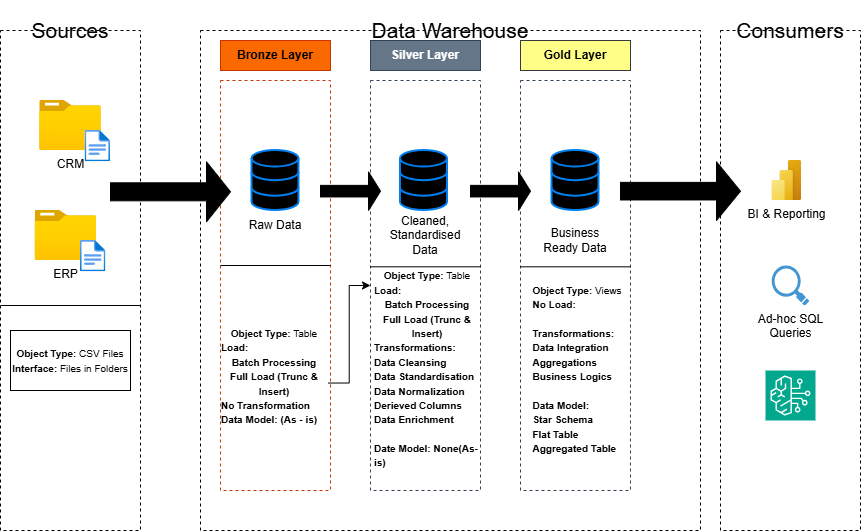

The diagram above was exported from draw.io. Its source (the exported page's mxGraphModel, read from the mxfile embedded in the PNG):
<mxGraphModel dx="1012" dy="547" grid="1" gridSize="10" guides="1" tooltips="1" connect="1" arrows="1" fold="1" page="1" pageScale="1" pageWidth="850" pageHeight="1100" math="0" shadow="0">
  <root>
    <mxCell id="0" />
    <mxCell id="1" parent="0" />
    <mxCell id="ZJny9aP1S0v0YolI1Axr-1" parent="1" style="rounded=0;whiteSpace=wrap;html=1;dashed=1;fillColor=none;" value="" vertex="1">
      <mxGeometry height="500" width="140" x="70" y="90" as="geometry" />
    </mxCell>
    <mxCell id="ZJny9aP1S0v0YolI1Axr-2" parent="1" style="rounded=0;whiteSpace=wrap;html=1;dashed=1;fillColor=none;strokeColor=none;" value="&lt;font style=&quot;font-size: 21px;&quot;&gt;Sources&lt;/font&gt;" vertex="1">
      <mxGeometry height="60" width="120" x="80" y="60" as="geometry" />
    </mxCell>
    <mxCell id="ZJny9aP1S0v0YolI1Axr-3" parent="1" style="rounded=0;whiteSpace=wrap;html=1;dashed=1;fillColor=none;" value="" vertex="1">
      <mxGeometry height="500" width="500" x="270" y="90" as="geometry" />
    </mxCell>
    <mxCell id="ZJny9aP1S0v0YolI1Axr-4" parent="1" style="rounded=0;whiteSpace=wrap;html=1;dashed=1;fillColor=none;strokeColor=none;" value="&lt;font style=&quot;font-size: 21px;&quot;&gt;Data Warehouse&lt;/font&gt;" vertex="1">
      <mxGeometry height="60" width="200" x="420" y="60" as="geometry" />
    </mxCell>
    <mxCell id="ZJny9aP1S0v0YolI1Axr-5" parent="1" style="rounded=0;whiteSpace=wrap;html=1;dashed=1;fillColor=none;" value="" vertex="1">
      <mxGeometry height="500" width="140" x="790" y="90" as="geometry" />
    </mxCell>
    <mxCell id="ZJny9aP1S0v0YolI1Axr-6" parent="1" style="rounded=0;whiteSpace=wrap;html=1;dashed=1;fillColor=none;strokeColor=none;" value="&lt;font style=&quot;font-size: 21px;&quot;&gt;Consumers&lt;/font&gt;" vertex="1">
      <mxGeometry height="60" width="120" x="800" y="60" as="geometry" />
    </mxCell>
    <mxCell id="ZJny9aP1S0v0YolI1Axr-7" parent="1" style="rounded=0;whiteSpace=wrap;html=1;fillColor=light-dark(#FA6800,#87420D);fontColor=#000000;strokeColor=#C73500;fontStyle=1" value="Bronze Layer" vertex="1">
      <mxGeometry height="30" width="110" x="290" y="100" as="geometry" />
    </mxCell>
    <mxCell id="ZJny9aP1S0v0YolI1Axr-8" parent="1" style="rounded=0;whiteSpace=wrap;html=1;fillColor=none;fontColor=#000000;strokeColor=#C73500;dashed=1;" value="" vertex="1">
      <mxGeometry height="410" width="110" x="290" y="140" as="geometry" />
    </mxCell>
    <mxCell id="ZJny9aP1S0v0YolI1Axr-9" parent="1" style="rounded=0;whiteSpace=wrap;html=1;fillColor=#647687;fontColor=#ffffff;strokeColor=#314354;fontStyle=1" value="Silver Layer" vertex="1">
      <mxGeometry height="30" width="110" x="440" y="100" as="geometry" />
    </mxCell>
    <mxCell id="ZJny9aP1S0v0YolI1Axr-10" parent="1" style="rounded=0;whiteSpace=wrap;html=1;fillColor=none;fontColor=#ffffff;strokeColor=#314354;dashed=1;" value="" vertex="1">
      <mxGeometry height="410" width="110" x="440" y="140" as="geometry" />
    </mxCell>
    <mxCell id="ZJny9aP1S0v0YolI1Axr-11" parent="1" style="rounded=0;whiteSpace=wrap;html=1;fillColor=light-dark(#FFFF88,#969600);strokeColor=#36393d;fontStyle=1;gradientColor=none;" value="Gold Layer" vertex="1">
      <mxGeometry height="30" width="110" x="590" y="100" as="geometry" />
    </mxCell>
    <mxCell id="ZJny9aP1S0v0YolI1Axr-12" parent="1" style="rounded=0;whiteSpace=wrap;html=1;fillColor=none;fontColor=#ffffff;strokeColor=light-dark(#314354, #d1d411);dashed=1;" value="" vertex="1">
      <mxGeometry height="410" width="110" x="590" y="140" as="geometry" />
    </mxCell>
    <mxCell id="rn6FZrpEDfVG6kWat0kE-1" parent="1" style="image;aspect=fixed;html=1;points=[];align=center;fontSize=12;image=img/lib/azure2/general/Folder_Blank.svg;" value="CRM" vertex="1">
      <mxGeometry height="50" width="61.61" x="109.2" y="160" as="geometry" />
    </mxCell>
    <mxCell id="rn6FZrpEDfVG6kWat0kE-2" parent="1" style="image;aspect=fixed;html=1;points=[];align=center;fontSize=12;image=img/lib/azure2/general/File.svg;" value="" vertex="1">
      <mxGeometry height="31.32" width="25.42" x="154.58" y="190" as="geometry" />
    </mxCell>
    <mxCell id="rn6FZrpEDfVG6kWat0kE-3" parent="1" style="image;aspect=fixed;html=1;points=[];align=center;fontSize=12;image=img/lib/azure2/general/Folder_Blank.svg;" value="ERP" vertex="1">
      <mxGeometry height="50" width="61.61" x="104.6" y="270" as="geometry" />
    </mxCell>
    <mxCell id="rn6FZrpEDfVG6kWat0kE-4" parent="1" style="image;aspect=fixed;html=1;points=[];align=center;fontSize=12;image=img/lib/azure2/general/File.svg;" value="" vertex="1">
      <mxGeometry height="31.32" width="25.42" x="149.98" y="300" as="geometry" />
    </mxCell>
    <mxCell id="rn6FZrpEDfVG6kWat0kE-6" parent="1" style="line;strokeWidth=1;html=1;" value="" vertex="1">
      <mxGeometry height="10" width="140" x="70" y="360" as="geometry" />
    </mxCell>
    <mxCell id="rn6FZrpEDfVG6kWat0kE-7" parent="1" style="rounded=0;whiteSpace=wrap;html=1;fillColor=none;" value="&lt;font style=&quot;font-size: 10px;&quot;&gt;&lt;b&gt;Object Type:&lt;/b&gt; CSV Files&lt;/font&gt;&lt;div&gt;&lt;font style=&quot;font-size: 10px;&quot;&gt;&lt;b&gt;Interface:&lt;/b&gt; Files in Folders&lt;/font&gt;&lt;/div&gt;" vertex="1">
      <mxGeometry height="60" width="120" x="80" y="390" as="geometry" />
    </mxCell>
    <mxCell id="rn6FZrpEDfVG6kWat0kE-8" parent="1" style="html=1;verticalLabelPosition=bottom;align=center;labelBackgroundColor=#ffffff;verticalAlign=top;strokeWidth=2;strokeColor=light-dark(#0080F0,#87420D);shadow=0;dashed=0;shape=mxgraph.ios7.icons.data;fillColor=light-dark(#000000,#CE7E7E);gradientColor=none;" value="" vertex="1">
      <mxGeometry height="60" width="47" x="321.5" y="210" as="geometry" />
    </mxCell>
    <mxCell id="rn6FZrpEDfVG6kWat0kE-9" parent="1" style="html=1;verticalLabelPosition=bottom;align=center;labelBackgroundColor=#ffffff;verticalAlign=top;strokeWidth=2;strokeColor=light-dark(#0080F0,#7D8C9B);shadow=0;dashed=0;shape=mxgraph.ios7.icons.data;fillColor=light-dark(#000000,#D9D9D9);gradientColor=none;" value="" vertex="1">
      <mxGeometry height="60" width="47" x="470" y="210" as="geometry" />
    </mxCell>
    <mxCell id="rn6FZrpEDfVG6kWat0kE-10" parent="1" style="html=1;verticalLabelPosition=bottom;align=center;labelBackgroundColor=#ffffff;verticalAlign=top;strokeWidth=2;strokeColor=light-dark(#0080F0,#969600);shadow=0;dashed=0;shape=mxgraph.ios7.icons.data;fillColor=light-dark(#000000,#D9D9D9);gradientColor=none;" value="" vertex="1">
      <mxGeometry height="60" width="47" x="621.5" y="210" as="geometry" />
    </mxCell>
    <mxCell id="rn6FZrpEDfVG6kWat0kE-12" parent="1" style="shape=singleArrow;whiteSpace=wrap;html=1;fillColor=light-dark(#000000,#48A9E5);" value="" vertex="1">
      <mxGeometry height="60" width="120" x="180" y="221.32" as="geometry" />
    </mxCell>
    <mxCell id="rn6FZrpEDfVG6kWat0kE-13" parent="1" style="shape=singleArrow;whiteSpace=wrap;html=1;fillColor=light-dark(#000000,#48A9E5);" value="" vertex="1">
      <mxGeometry height="38.68" width="60" x="390" y="231.32" as="geometry" />
    </mxCell>
    <mxCell id="rn6FZrpEDfVG6kWat0kE-14" parent="1" style="shape=singleArrow;whiteSpace=wrap;html=1;fillColor=light-dark(#000000,#48A9E5);" value="" vertex="1">
      <mxGeometry height="38.68" width="60" x="540" y="231.32" as="geometry" />
    </mxCell>
    <mxCell id="rn6FZrpEDfVG6kWat0kE-15" parent="1" style="shape=singleArrow;whiteSpace=wrap;html=1;fillColor=light-dark(#000000,#48A9E5);" value="" vertex="1">
      <mxGeometry height="58.68" width="120" x="690" y="221.32" as="geometry" />
    </mxCell>
    <mxCell id="rn6FZrpEDfVG6kWat0kE-16" parent="1" style="rounded=0;whiteSpace=wrap;html=1;fillColor=none;strokeColor=none;" value="Raw Data" vertex="1">
      <mxGeometry height="40" width="80" x="305" y="265" as="geometry" />
    </mxCell>
    <mxCell id="rn6FZrpEDfVG6kWat0kE-17" parent="1" style="rounded=0;whiteSpace=wrap;html=1;fillColor=none;strokeColor=none;" value="Cleaned, Standardised Data" vertex="1">
      <mxGeometry height="40" width="80" x="455" y="275" as="geometry" />
    </mxCell>
    <mxCell id="rn6FZrpEDfVG6kWat0kE-18" parent="1" style="rounded=0;whiteSpace=wrap;html=1;fillColor=none;strokeColor=none;" value="Business Ready Data" vertex="1">
      <mxGeometry height="40" width="80" x="605" y="280" as="geometry" />
    </mxCell>
    <mxCell id="rn6FZrpEDfVG6kWat0kE-19" parent="1" style="line;strokeWidth=1;html=1;" value="" vertex="1">
      <mxGeometry height="10" width="110" x="290" y="320" as="geometry" />
    </mxCell>
    <mxCell id="rn6FZrpEDfVG6kWat0kE-20" parent="1" style="line;strokeWidth=1;html=1;" value="" vertex="1">
      <mxGeometry height="10" width="110" x="440" y="321.32" as="geometry" />
    </mxCell>
    <mxCell id="rn6FZrpEDfVG6kWat0kE-21" parent="1" style="line;strokeWidth=1;html=1;" value="" vertex="1">
      <mxGeometry height="10" width="110" x="590" y="321.32" as="geometry" />
    </mxCell>
    <mxCell id="rn6FZrpEDfVG6kWat0kE-23" edge="1" parent="1" source="rn6FZrpEDfVG6kWat0kE-22" style="edgeStyle=orthogonalEdgeStyle;rounded=0;orthogonalLoop=1;jettySize=auto;html=1;" target="ZJny9aP1S0v0YolI1Axr-10" value="">
      <mxGeometry relative="1" as="geometry" />
    </mxCell>
    <mxCell id="rn6FZrpEDfVG6kWat0kE-22" parent="1" style="rounded=0;whiteSpace=wrap;html=1;fillColor=none;strokeColor=none;" value="&lt;font style=&quot;font-size: 10px;&quot;&gt;&lt;b&gt;Object Type:&lt;/b&gt;&amp;nbsp;Table&lt;/font&gt;&lt;div style=&quot;text-align: left;&quot;&gt;&lt;b style=&quot;background-color: transparent; color: light-dark(rgb(0, 0, 0), rgb(255, 255, 255)); font-size: 10px;&quot;&gt;Load:&amp;nbsp;&lt;/b&gt;&lt;/div&gt;&lt;div&gt;&lt;b style=&quot;background-color: transparent; color: light-dark(rgb(0, 0, 0), rgb(255, 255, 255)); font-size: 10px;&quot;&gt;Batch Processing&lt;/b&gt;&lt;br&gt;&lt;b style=&quot;background-color: transparent; color: light-dark(rgb(0, 0, 0), rgb(255, 255, 255)); font-size: 10px;&quot;&gt;Full Load (Trunc &amp;amp; Insert)&lt;/b&gt;&lt;/div&gt;&lt;div style=&quot;text-align: left;&quot;&gt;&lt;b style=&quot;background-color: transparent; color: light-dark(rgb(0, 0, 0), rgb(255, 255, 255)); font-size: 10px;&quot;&gt;No Transformation&lt;/b&gt;&lt;/div&gt;&lt;div style=&quot;text-align: left;&quot;&gt;&lt;b style=&quot;background-color: transparent; color: light-dark(rgb(0, 0, 0), rgb(255, 255, 255)); font-size: 10px;&quot;&gt;Data Model: (As - is)&lt;/b&gt;&lt;/div&gt;&lt;div&gt;&lt;b style=&quot;background-color: transparent; color: light-dark(rgb(0, 0, 0), rgb(255, 255, 255)); font-size: 10px;&quot;&gt;&lt;br&gt;&lt;/b&gt;&lt;/div&gt;" vertex="1">
      <mxGeometry height="215" width="107.5" x="290" y="335" as="geometry" />
    </mxCell>
    <mxCell id="rn6FZrpEDfVG6kWat0kE-24" parent="1" style="rounded=0;whiteSpace=wrap;html=1;fillColor=none;strokeColor=none;" value="&lt;font style=&quot;font-size: 10px;&quot;&gt;&lt;b&gt;Object Type:&lt;/b&gt;&amp;nbsp;Table&lt;/font&gt;&lt;div style=&quot;text-align: left;&quot;&gt;&lt;b style=&quot;background-color: transparent; color: light-dark(rgb(0, 0, 0), rgb(255, 255, 255)); font-size: 10px;&quot;&gt;Load:&amp;nbsp;&lt;/b&gt;&lt;/div&gt;&lt;div&gt;&lt;b style=&quot;background-color: transparent; color: light-dark(rgb(0, 0, 0), rgb(255, 255, 255)); font-size: 10px;&quot;&gt;Batch Processing&lt;/b&gt;&lt;br&gt;&lt;b style=&quot;background-color: transparent; color: light-dark(rgb(0, 0, 0), rgb(255, 255, 255)); font-size: 10px;&quot;&gt;Full Load (Trunc &amp;amp; Insert)&lt;/b&gt;&lt;/div&gt;&lt;div style=&quot;text-align: left;&quot;&gt;&lt;b style=&quot;background-color: transparent; color: light-dark(rgb(0, 0, 0), rgb(255, 255, 255)); font-size: 10px;&quot;&gt;Transformations:&lt;/b&gt;&lt;/div&gt;&lt;div style=&quot;text-align: left;&quot;&gt;&lt;span style=&quot;font-size: 10px;&quot;&gt;&lt;b&gt;Data Cleansing&lt;/b&gt;&lt;/span&gt;&lt;/div&gt;&lt;div style=&quot;text-align: left;&quot;&gt;&lt;span style=&quot;font-size: 10px;&quot;&gt;&lt;b&gt;Data Standardisation&lt;/b&gt;&lt;/span&gt;&lt;/div&gt;&lt;div style=&quot;text-align: left;&quot;&gt;&lt;span style=&quot;font-size: 10px;&quot;&gt;&lt;b&gt;Data Normalization&lt;/b&gt;&lt;/span&gt;&lt;/div&gt;&lt;div style=&quot;text-align: left;&quot;&gt;&lt;span style=&quot;font-size: 10px;&quot;&gt;&lt;b&gt;Derieved Columns&lt;/b&gt;&lt;/span&gt;&lt;/div&gt;&lt;div style=&quot;text-align: left;&quot;&gt;&lt;span style=&quot;font-size: 10px;&quot;&gt;&lt;b&gt;Data Enrichment&lt;/b&gt;&lt;/span&gt;&lt;/div&gt;&lt;div style=&quot;text-align: left;&quot;&gt;&lt;span style=&quot;font-size: 10px;&quot;&gt;&lt;b&gt;&lt;br&gt;&lt;/b&gt;&lt;/span&gt;&lt;/div&gt;&lt;div style=&quot;text-align: left;&quot;&gt;&lt;span style=&quot;font-size: 10px;&quot;&gt;&lt;b&gt;Date Model: None(As-is)&lt;/b&gt;&lt;/span&gt;&lt;/div&gt;&lt;div style=&quot;text-align: left;&quot;&gt;&lt;br&gt;&lt;/div&gt;&lt;div&gt;&lt;b style=&quot;background-color: transparent; color: light-dark(rgb(0, 0, 0), rgb(255, 255, 255)); font-size: 10px;&quot;&gt;&lt;br&gt;&lt;/b&gt;&lt;/div&gt;" vertex="1">
      <mxGeometry height="215" width="107.5" x="442.5" y="335" as="geometry" />
    </mxCell>
    <mxCell id="rn6FZrpEDfVG6kWat0kE-25" parent="1" style="rounded=0;whiteSpace=wrap;html=1;fillColor=none;strokeColor=none;" value="&lt;font style=&quot;font-size: 10px;&quot;&gt;&lt;b&gt;Object Type:&lt;/b&gt;&amp;nbsp;Views&lt;/font&gt;&lt;div style=&quot;text-align: left;&quot;&gt;&lt;b style=&quot;background-color: transparent; color: light-dark(rgb(0, 0, 0), rgb(255, 255, 255)); font-size: 10px;&quot;&gt;No Load:&amp;nbsp;&lt;/b&gt;&lt;/div&gt;&lt;div&gt;&lt;br&gt;&lt;/div&gt;&lt;div style=&quot;text-align: left;&quot;&gt;&lt;b style=&quot;background-color: transparent; color: light-dark(rgb(0, 0, 0), rgb(255, 255, 255)); font-size: 10px;&quot;&gt;Transformations:&lt;/b&gt;&lt;/div&gt;&lt;div style=&quot;text-align: left;&quot;&gt;&lt;b style=&quot;background-color: transparent; color: light-dark(rgb(0, 0, 0), rgb(255, 255, 255)); font-size: 10px;&quot;&gt;Data Integration&lt;/b&gt;&lt;/div&gt;&lt;div style=&quot;text-align: left;&quot;&gt;&lt;b style=&quot;background-color: transparent; color: light-dark(rgb(0, 0, 0), rgb(255, 255, 255)); font-size: 10px;&quot;&gt;Aggregations&lt;/b&gt;&lt;/div&gt;&lt;div style=&quot;text-align: left;&quot;&gt;&lt;b style=&quot;background-color: transparent; color: light-dark(rgb(0, 0, 0), rgb(255, 255, 255)); font-size: 10px;&quot;&gt;Business Logics&lt;/b&gt;&lt;/div&gt;&lt;div style=&quot;text-align: left;&quot;&gt;&lt;b style=&quot;background-color: transparent; color: light-dark(rgb(0, 0, 0), rgb(255, 255, 255)); font-size: 10px;&quot;&gt;&lt;br&gt;&lt;/b&gt;&lt;/div&gt;&lt;div style=&quot;text-align: left;&quot;&gt;&lt;b style=&quot;background-color: transparent; color: light-dark(rgb(0, 0, 0), rgb(255, 255, 255)); font-size: 10px;&quot;&gt;Data Model:&lt;/b&gt;&lt;/div&gt;&lt;div style=&quot;text-align: left;&quot;&gt;&lt;b style=&quot;background-color: transparent; color: light-dark(rgb(0, 0, 0), rgb(255, 255, 255)); font-size: 10px;&quot;&gt;Star Schema&lt;/b&gt;&lt;/div&gt;&lt;div style=&quot;text-align: left;&quot;&gt;&lt;b style=&quot;background-color: transparent; color: light-dark(rgb(0, 0, 0), rgb(255, 255, 255)); font-size: 10px;&quot;&gt;Flat Table&lt;/b&gt;&lt;/div&gt;&lt;div style=&quot;text-align: left;&quot;&gt;&lt;b style=&quot;background-color: transparent; color: light-dark(rgb(0, 0, 0), rgb(255, 255, 255)); font-size: 10px;&quot;&gt;Aggregated Table&lt;/b&gt;&lt;/div&gt;&lt;div style=&quot;text-align: left;&quot;&gt;&lt;br&gt;&lt;/div&gt;&lt;div&gt;&lt;b style=&quot;background-color: transparent; color: light-dark(rgb(0, 0, 0), rgb(255, 255, 255)); font-size: 10px;&quot;&gt;&lt;br&gt;&lt;/b&gt;&lt;/div&gt;" vertex="1">
      <mxGeometry height="215" width="107.5" x="592.5" y="335" as="geometry" />
    </mxCell>
    <mxCell id="rn6FZrpEDfVG6kWat0kE-26" parent="1" style="image;aspect=fixed;html=1;points=[];align=center;fontSize=12;image=img/lib/azure2/power_platform/PowerBI.svg;" value="BI &amp;amp; Reporting" vertex="1">
      <mxGeometry height="40" width="30" x="841.2" y="220" as="geometry" />
    </mxCell>
    <mxCell id="rn6FZrpEDfVG6kWat0kE-27" parent="1" style="shadow=0;dashed=0;html=1;strokeColor=none;fillColor=#4495D1;labelPosition=center;verticalLabelPosition=bottom;verticalAlign=top;align=center;outlineConnect=0;shape=mxgraph.veeam.magnifying_glass;pointerEvents=1;" value="Ad-hoc SQL&lt;div&gt;Queries&lt;/div&gt;" vertex="1">
      <mxGeometry height="40" width="37.6" x="841.1999999999999" y="325" as="geometry" />
    </mxCell>
    <mxCell id="rn6FZrpEDfVG6kWat0kE-28" parent="1" style="sketch=0;points=[[0,0,0],[0.25,0,0],[0.5,0,0],[0.75,0,0],[1,0,0],[0,1,0],[0.25,1,0],[0.5,1,0],[0.75,1,0],[1,1,0],[0,0.25,0],[0,0.5,0],[0,0.75,0],[1,0.25,0],[1,0.5,0],[1,0.75,0]];outlineConnect=0;fontColor=#232F3E;fillColor=#01A88D;strokeColor=#ffffff;dashed=0;verticalLabelPosition=bottom;verticalAlign=top;align=center;html=1;fontSize=12;fontStyle=0;aspect=fixed;shape=mxgraph.aws4.resourceIcon;resIcon=mxgraph.aws4.bedrock;" value="" vertex="1">
      <mxGeometry height="50" width="50" x="835" y="430" as="geometry" />
    </mxCell>
  </root>
</mxGraphModel>